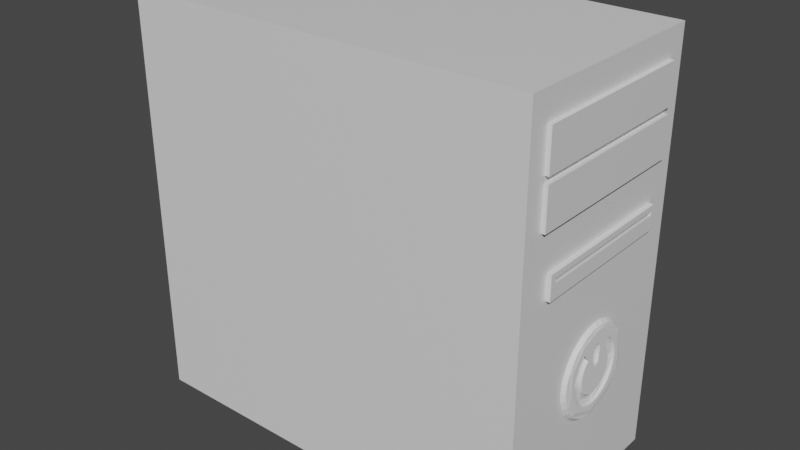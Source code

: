 # Source: desktoppc.blend  (saved by Blender 2.80.75; exported with 4.5.12 LTS)
import bpy
from mathutils import Matrix  # noqa: F401  (used for matrix-valued properties, if any)

bpy.ops.wm.read_factory_settings(use_empty=True)
scene = bpy.context.scene
scene.name = 'Scene'

# ---- collections
col_collection = bpy.data.collections.new('Collection'); scene.collection.children.link(col_collection)

# ---- materials (node trees are filled in below, after node groups)
mat_material = bpy.data.materials.new('Material')
mat_material.alpha_threshold = 0.0
mat_material.use_transparent_shadow = False
mat_material.line_color = (0.0, 0.0, 0.0, 1.0)

# ---- material node trees
mat_material.use_nodes = True; mat_material.node_tree.nodes.clear()
_N = mat_material.node_tree.nodes; _L = mat_material.node_tree.links
n0 = _N.new('ShaderNodeOutputMaterial'); n0.name = 'Material Output'; n0.location = (300, 300)
n1 = _N.new('ShaderNodeBsdfPrincipled'); n1.name = 'Principled BSDF'; n1.location = (10, 300)
n1.distribution = 'GGX'
n1.subsurface_method = 'BURLEY'
n1.inputs[2].default_value = 0.4
n1.inputs[3].default_value = 1.45
n1.inputs[27].default_value = (0.0, 0.0, 0.0, 1.0)
n1.inputs[28].default_value = 1.0
_L.new(n1.outputs[0], n0.inputs[0])
n0.is_active_output = True

# ---- world
world_world = bpy.data.worlds.new('World'); scene.world = world_world
world_world.use_nodes = True; world_world.node_tree.nodes.clear()
_N = world_world.node_tree.nodes; _L = world_world.node_tree.links
n0 = _N.new('ShaderNodeOutputWorld'); n0.name = 'World Output'; n0.location = (300, 300)
n1 = _N.new('ShaderNodeBackground'); n1.name = 'Background'; n1.location = (10, 300)
n1.inputs[0].default_value = (0.05088, 0.05088, 0.05088, 1.0)
_L.new(n1.outputs[0], n0.inputs[0])
n0.is_active_output = True
world_world.color = (0.05088, 0.05088, 0.05088)
world_world.use_sun_shadow = False
world_world.sun_shadow_jitter_overblur = 0.0

# ---- meshes
me_cube = bpy.data.meshes.new('Cube')
me_cube.from_pydata([(1.463, -1.013, 0.3606), (1.463, -1.013, 0.3912), (1.463, 0.1162, 0.3606), (1.463, 0.1162, 0.3912), (1.593, 0.3523, 1.593), (1.593, 0.3523, -1.593), (1.593, -1.309, 1.593), (1.593, -1.309, -1.593), (-1.593, 0.3523, 1.593), (-1.593, 0.3523, -1.593), (-1.593, -1.309, 1.593), (-1.593, -1.309, -1.593), (1.469, -1.059, 0.2507), (1.469, -1.059, 0.4342), (1.469, 0.1382, 0.2507), (1.469, 0.1382, 0.4342), (1.628, -1.059, 0.2507), (1.628, -1.059, 0.4342), (1.628, 0.1382, 0.2507), (1.628, 0.1382, 0.4342), (1.628, 0.1162, 0.3912), (1.593, 0.1162, 0.3912), (1.469, 0.1162, 0.3912), (1.628, -1.013, 0.3606), (1.593, -1.013, 0.3606), (1.469, -1.013, 0.3606), (1.628, 0.1162, 0.3606), (1.593, 0.1162, 0.3606), (1.469, 0.1162, 0.3606), (1.628, -1.013, 0.3912), (1.593, -1.013, 0.3912), (1.469, -1.013, 0.3912), (1.415, -1.152, 0.7285), (1.415, -1.152, 1.031), (1.415, 0.2134, 0.7285), (1.415, 0.2134, 1.031), (1.623, -1.152, 0.7285), (1.623, -1.152, 1.031), (1.623, 0.2134, 0.7285), (1.623, 0.2134, 1.031), (1.415, -1.152, 1.08), (1.415, -1.152, 1.383), (1.415, 0.2134, 1.08), (1.415, 0.2134, 1.383), (1.623, -1.152, 1.08), (1.623, -1.152, 1.383), (1.623, 0.2134, 1.08), (1.623, 0.2134, 1.383)], [], [(0, 2, 3, 1), (2, 28, 22, 3), (2, 0, 25, 28), (4, 8, 10, 6), (7, 6, 10, 11), (11, 10, 8, 9), (9, 5, 7, 11), (5, 21, 27, 24, 7), (9, 8, 4, 5), (12, 13, 31, 25, 28, 15, 14), (14, 15, 19, 18), (18, 19, 20, 26, 23, 17, 16), (16, 17, 13, 12), (14, 18, 16, 12), (19, 15, 13, 17), (27, 26, 20, 21), (15, 28, 22, 31, 13), (24, 23, 26, 27), (17, 23, 29, 20, 19), (23, 24, 30, 29), (25, 0, 1, 31), (7, 24, 30, 21, 5, 4, 6), (29, 30, 21, 20), (31, 1, 3, 22), (32, 33, 35, 34), (34, 35, 39, 38), (38, 39, 37, 36), (36, 37, 33, 32), (34, 38, 36, 32), (39, 35, 33, 37), (40, 41, 43, 42), (42, 43, 47, 46), (46, 47, 45, 44), (44, 45, 41, 40), (42, 46, 44, 40), (47, 43, 41, 45)])
_uv = me_cube.uv_layers.new(name='UVMap')
_uv.uv.foreach_set('vector', [0.375, 0.0, 0.375, 0.25, 0.625, 0.25, 0.625, 0.0, 0.375, 0.25, 0.375, 0.3141, 0.625, 0.3141, 0.625, 0.25, 0.125, 0.5, 0.125, 0.75, 0.1891, 0.75, 0.1891, 0.5, 0.375, 0.0, 0.625, 0.0, 0.625, 0.25, 0.375, 0.25, 0.375, 0.25, 0.625, 0.25, 0.625, 0.5, 0.375, 0.5, 0.375, 0.5, 0.625, 0.5, 0.625, 0.75, 0.375, 0.75, 0.375, 0.75, 0.625, 0.75, 0.625, 1.0, 0.375, 1.0, 0.125, 0.5, 0.2383, 0.5355, 0.2359, 0.5355, 0.2359, 0.7053, 0.125, 0.75, 0.625, 0.5, 0.875, 0.5, 0.875, 0.75, 0.625, 0.75, 0.375, 0.0, 0.625, 0.0, 0.5882, 0.00963, 0.562, 0.00963, 0.562, 0.2454, 0.625, 0.25, 0.375, 0.25, 0.375, 0.25, 0.625, 0.25, 0.625, 0.5, 0.375, 0.5, 0.375, 0.5, 0.625, 0.5, 0.5882, 0.5046, 0.562, 0.5046, 0.562, 0.7404, 0.625, 0.75, 0.375, 0.75, 0.375, 0.75, 0.625, 0.75, 0.625, 1.0, 0.375, 1.0, 0.125, 0.5, 0.375, 0.5, 0.375, 0.75, 0.125, 0.75, 0.625, 0.5, 0.875, 0.5, 0.875, 0.75, 0.625, 0.75, 0.375, 0.4058, 0.375, 0.431, 0.625, 0.431, 0.625, 0.4058, 0.625, 0.25, 0.562, 0.2454, 0.5882, 0.2454, 0.5882, 0.00963, 0.625, 0.0, 0.2808, 0.75, 0.306, 0.75, 0.306, 0.5, 0.2808, 0.5, 0.625, 0.75, 0.562, 0.7404, 0.5882, 0.7404, 0.5882, 0.5046, 0.625, 0.5, 0.375, 0.819, 0.375, 0.8442, 0.625, 0.8442, 0.625, 0.819, 0.375, 0.9359, 0.375, 1.0, 0.625, 1.0, 0.625, 0.9359, 0.125, 0.75, 0.2359, 0.7053, 0.2383, 0.7053, 0.2383, 0.5355, 0.125, 0.5, 0.375, 0.5, 0.375, 0.75, 0.694, 0.75, 0.7192, 0.75, 0.7192, 0.5, 0.694, 0.5, 0.8109, 0.75, 0.875, 0.75, 0.875, 0.5, 0.8109, 0.5, 0.375, 0.0, 0.625, 0.0, 0.625, 0.25, 0.375, 0.25, 0.375, 0.25, 0.625, 0.25, 0.625, 0.5, 0.375, 0.5, 0.375, 0.5, 0.625, 0.5, 0.625, 0.75, 0.375, 0.75, 0.375, 0.75, 0.625, 0.75, 0.625, 1.0, 0.375, 1.0, 0.125, 0.5, 0.375, 0.5, 0.375, 0.75, 0.125, 0.75, 0.625, 0.5, 0.875, 0.5, 0.875, 0.75, 0.625, 0.75, 0.375, 0.0, 0.625, 0.0, 0.625, 0.25, 0.375, 0.25, 0.375, 0.25, 0.625, 0.25, 0.625, 0.5, 0.375, 0.5, 0.375, 0.5, 0.625, 0.5, 0.625, 0.75, 0.375, 0.75, 0.375, 0.75, 0.625, 0.75, 0.625, 1.0, 0.375, 1.0, 0.125, 0.5, 0.375, 0.5, 0.375, 0.75, 0.125, 0.75, 0.625, 0.5, 0.875, 0.5, 0.875, 0.75, 0.625, 0.75])
me_cube.materials.append(mat_material)
me_cube.use_remesh_preserve_volume = False
me_cube.use_remesh_preserve_attributes = False
me_cube.use_mirror_vertex_groups = False
me_cube.update()
me_circle = bpy.data.meshes.new('Circle')
me_circle.from_pydata([(-0.1308, -0.005281, -0.6411), (-0.322, -0.1095, -0.641), (-0.4011, 0.09896, -0.641), (-0.5922, -0.005281, -0.6411), (3.229e-08, 1.0, -0.7388), (-0.1951, 0.9808, -0.7388), (-0.3827, 0.9239, -0.7388), (-0.5556, 0.8315, -0.7388), (-0.7071, 0.7071, -0.7388), (-0.8315, 0.5556, -0.7388), (-0.9239, 0.3827, -0.7388), (-0.9808, 0.1951, -0.7388), (-1.0, 7.55e-08, -0.7388), (-0.9808, -0.1951, -0.7388), (-0.9239, -0.3827, -0.7388), (-0.8315, -0.5556, -0.7388), (-0.7071, -0.7071, -0.7388), (-0.5556, -0.8315, -0.7388), (-0.3827, -0.9239, -0.7388), (-0.1951, -0.9808, -0.7388), (3.581e-07, -1.0, -0.7388), (0.1951, -0.9808, -0.7388), (0.3827, -0.9239, -0.7388), (0.5556, -0.8315, -0.7388), (0.7071, -0.7071, -0.7388), (0.8315, -0.5556, -0.7388), (0.9239, -0.3827, -0.7388), (0.9808, -0.1951, -0.7388), (1.0, 9.656e-07, -0.7388), (0.9808, 0.1951, -0.7388), (0.9239, 0.3827, -0.7388), (0.8315, 0.5556, -0.7388), (0.7071, 0.7071, -0.7388), (0.5556, 0.8315, -0.7388), (0.3827, 0.9239, -0.7388), (0.1951, 0.9808, -0.7388), (2.905e-08, 0.9337, -0.6594), (-0.1822, 0.9158, -0.6594), (-0.3573, 0.8626, -0.6594), (-0.5187, 0.7764, -0.6594), (-0.6602, 0.6602, -0.6594), (-0.7764, 0.5187, -0.6594), (-0.8626, 0.3573, -0.6594), (-0.9158, 0.1822, -0.6594), (-0.9337, 8.63e-08, -0.6594), (-0.9158, -0.1822, -0.6594), (-0.8626, -0.3573, -0.6594), (-0.7764, -0.5187, -0.6594), (-0.6602, -0.6602, -0.6594), (-0.5187, -0.7764, -0.6594), (-0.3573, -0.8626, -0.6594), (-0.1822, -0.9158, -0.6594), (3.333e-07, -0.9337, -0.6594), (0.1822, -0.9158, -0.6594), (0.3573, -0.8626, -0.6594), (0.5187, -0.7764, -0.6594), (0.6602, -0.6602, -0.6594), (0.7764, -0.5187, -0.6594), (0.8626, -0.3573, -0.6594), (0.9158, -0.1822, -0.6594), (0.9337, 9.174e-07, -0.6594), (0.9158, 0.1822, -0.6594), (0.8626, 0.3573, -0.6594), (0.7764, 0.5187, -0.6594), (0.6602, 0.6602, -0.6594), (0.5187, 0.7764, -0.6594), (0.3573, 0.8626, -0.6594), (0.1822, 0.9158, -0.6594), (-0.4755, 0.7116, -0.6389), (-0.8394, 0.167, -0.6389), (-0.8558, 8.439e-08, -0.6389), (-0.7116, -0.4755, -0.6389), (-0.3275, -0.7907, -0.6389), (0.3275, -0.7907, -0.6389), (0.6052, -0.6052, -0.6389), (0.8558, 8.462e-07, -0.6389), (0.6052, 0.6052, -0.6389), (0.3275, 0.7907, -0.6389), (0.167, 0.8394, -0.6389), (0.6917, -0.005734, -0.6389), (0.6858, -0.09556, -0.6389), (0.6683, -0.1838, -0.6389), (0.6393, -0.2691, -0.6389), (0.5995, -0.3498, -0.6389), (0.5495, -0.4247, -0.6389), (0.4902, -0.4923, -0.6389), (0.4508, -0.005734, -0.6389), (0.447, 0.05265, -0.6389), (0.447, -0.06412, -0.6389), (0.4356, -0.1215, -0.6389), (0.4168, -0.1769, -0.6389), (0.3584, -0.278, -0.6389), (0.3909, -0.2294, -0.6389), (0.4225, -0.5517, -0.6389), (0.3198, -0.322, -0.6389), (0.2758, -0.3606, -0.6389), (0.2272, -0.3931, -0.6389), (0.3476, -0.6017, -0.6389), (0.2669, -0.6415, -0.6389), (0.1747, -0.419, -0.6389), (0.1193, -0.4378, -0.6389), (0.06194, -0.4492, -0.6389), (0.1817, -0.6705, -0.6389), (0.09338, -0.688, -0.6389), (-0.1122, -0.4378, -0.6389), (-0.05483, -0.4492, -0.6389), (0.003555, -0.453, -0.6389), (-0.08627, -0.688, -0.6389), (0.003555, -0.6939, -0.6389), (-0.2687, -0.3606, -0.6389), (-0.2201, -0.3931, -0.6389), (-0.1676, -0.419, -0.6389), (-0.2598, -0.6415, -0.6389), (-0.1746, -0.6705, -0.6389), (-0.3513, -0.278, -0.6389), (-0.3127, -0.322, -0.6389), (-0.4831, -0.4923, -0.6389), (-0.5424, -0.4247, -0.6389), (-0.4154, -0.5517, -0.6389), (-0.3405, -0.6017, -0.6389), (0.6683, 0.1724, -0.6389), (0.6858, 0.08409, -0.6389), (0.4356, 0.11, -0.6389), (0.4168, 0.1654, -0.6389), (0.3909, 0.2179, -0.6389), (0.6393, 0.2576, -0.6389), (0.5995, 0.3384, -0.6389), (0.3584, 0.2666, -0.6389), (0.3198, 0.3105, -0.6389), (-0.3127, 0.3105, -0.6389), (-0.3513, 0.2666, -0.6389), (0.5495, 0.4132, -0.6389), (0.2758, 0.3491, -0.6389), (0.2272, 0.3816, -0.6389), (-0.2201, 0.3816, -0.6389), (-0.2687, 0.3491, -0.6389), (0.4902, 0.4809, -0.6389), (0.1193, 0.4263, -0.6389), (0.1747, 0.4075, -0.6389), (-0.1676, 0.4075, -0.6389), (-0.1122, 0.4263, -0.6389), (-0.5424, 0.4132, -0.6389), (-0.4831, 0.4809, -0.6389), (0.4225, 0.5402, -0.6389), (-0.05483, 0.4377, -0.6389), (0.003555, 0.4416, -0.6389), (0.06194, 0.4377, -0.6389), (-0.4154, 0.5402, -0.6389), (0.3476, 0.5902, -0.6389), (-0.2598, 0.6301, -0.6389), (-0.3405, 0.5902, -0.6389), (0.2669, 0.6301, -0.6389), (0.1817, 0.659, -0.6389), (0.09338, 0.6766, -0.6389), (0.003555, 0.6824, -0.6389), (-0.08627, 0.6766, -0.6389), (-0.1746, 0.659, -0.6389), (-0.4129, 0.09896, -0.6389), (-0.4129, -0.1095, -0.6389), (-0.5263, 0.08499, -0.6389), (-0.5263, -0.09556, -0.6389), (-0.5337, -0.091, -0.6389), (-0.5337, 0.08044, -0.6389), (-0.5776, 0.04684, -0.6389), (-0.5904, 0.01033, -0.6389), (-0.5904, -0.0209, -0.6389), (-0.5776, -0.0574, -0.6389), (-0.595, -0.005281, -0.6389), (-0.3102, 0.09896, -0.6389), (-0.3102, -0.1095, -0.6389), (-0.1968, 0.08499, -0.6389), (-0.1968, -0.09556, -0.6389), (-0.1893, 0.08044, -0.6389), (-0.1893, -0.091, -0.6389), (-0.1455, 0.04684, -0.6389), (-0.1327, 0.01033, -0.6389), (-0.1455, -0.0574, -0.6389), (-0.1327, -0.02089, -0.6389), (-0.1281, -0.005281, -0.6389), (-0.09755, 0.9904, -0.7388), (-0.2889, 0.9523, -0.7388), (-0.4691, 0.8777, -0.7388), (-0.6313, 0.7693, -0.7388), (-0.7693, 0.6313, -0.7388), (-0.8777, 0.4691, -0.7388), (-0.9523, 0.2889, -0.7388), (-0.9904, 0.09755, -0.7388), (-0.9904, -0.09755, -0.7388), (-0.9523, -0.2889, -0.7388), (-0.8777, -0.4691, -0.7388), (-0.7693, -0.6313, -0.7388), (-0.6313, -0.7693, -0.7388), (-0.4691, -0.8777, -0.7388), (-0.2889, -0.9523, -0.7388), (-0.09754, -0.9904, -0.7388), (0.09755, -0.9904, -0.7388), (0.2889, -0.9523, -0.7388), (0.4691, -0.8777, -0.7388), (0.6313, -0.7693, -0.7388), (0.7693, -0.6313, -0.7388), (0.8777, -0.4691, -0.7388), (0.9523, -0.2889, -0.7388), (0.9904, -0.09754, -0.7388), (0.9904, 0.09755, -0.7388), (0.9523, 0.2889, -0.7388), (0.8777, 0.4691, -0.7388), (0.7693, 0.6313, -0.7388), (0.6313, 0.7693, -0.7388), (0.4691, 0.8777, -0.7388), (0.2889, 0.9523, -0.7388), (0.09754, 0.9904, -0.7388), (-0.09108, 0.9247, -0.6594), (-0.2697, 0.8892, -0.6594), (-0.438, 0.8195, -0.6594), (-0.5895, 0.7183, -0.6594), (-0.7183, 0.5895, -0.6594), (-0.8195, 0.438, -0.6594), (-0.8892, 0.2697, -0.6594), (-0.9247, 0.09108, -0.6594), (-0.9247, -0.09108, -0.6594), (-0.8892, -0.2697, -0.6594), (-0.8195, -0.438, -0.6594), (-0.7183, -0.5895, -0.6594), (-0.5895, -0.7183, -0.6594), (-0.438, -0.8195, -0.6594), (-0.2697, -0.8892, -0.6594), (-0.09108, -0.9247, -0.6594), (0.09108, -0.9247, -0.6594), (0.2697, -0.8892, -0.6594), (0.438, -0.8195, -0.6594), (0.5895, -0.7183, -0.6594), (0.7183, -0.5895, -0.6594), (0.8195, -0.438, -0.6594), (0.8892, -0.2697, -0.6594), (0.9247, -0.09108, -0.6594), (0.9247, 0.09108, -0.6594), (0.8892, 0.2697, -0.6594), (0.8195, 0.438, -0.6594), (0.7183, 0.5895, -0.6594), (0.5895, 0.7183, -0.6594), (0.438, 0.8195, -0.6594), (0.2697, 0.8892, -0.6594), (0.09108, 0.9247, -0.6594), (0.9144, 0.3787, -0.7265), (0.8229, 0.5499, -0.7265), (-0.5499, -0.8229, -0.7265), (-0.3787, -0.9144, -0.7265), (3.179e-08, 0.9897, -0.7265), (-0.1931, 0.9707, -0.7265), (0.6998, 0.6998, -0.7265), (-0.1931, -0.9707, -0.7265), (-0.3787, 0.9144, -0.7265), (0.5499, 0.8229, -0.7265), (3.543e-07, -0.9897, -0.7265), (-0.5499, 0.8229, -0.7265), (0.3787, 0.9144, -0.7265), (0.1931, -0.9707, -0.7265), (-0.6998, 0.6998, -0.7265), (0.1931, 0.9707, -0.7265), (0.3787, -0.9144, -0.7265), (-0.8229, 0.5499, -0.7265), (0.5499, -0.8229, -0.7265), (-0.9144, 0.3787, -0.7265), (0.6998, -0.6998, -0.7265), (-0.9707, 0.1931, -0.7265), (0.8229, -0.5499, -0.7265), (-0.9897, 7.717e-08, -0.7265), (0.9144, -0.3787, -0.7265), (-0.9707, -0.1931, -0.7265), (0.9707, -0.1931, -0.7265), (-0.9144, -0.3787, -0.7265), (0.9897, 9.581e-07, -0.7265), (-0.8229, -0.5499, -0.7265), (0.9707, 0.1931, -0.7265), (-0.6998, -0.6998, -0.7265), (-0.6248, -0.7614, -0.7265), (0.9425, 0.2859, -0.7265), (-0.7614, -0.6248, -0.7265), (0.9802, 0.09654, -0.7265), (-0.8686, -0.4643, -0.7265), (0.9802, -0.09654, -0.7265), (-0.9425, -0.2859, -0.7265), (0.9425, -0.2859, -0.7265), (-0.9802, -0.09654, -0.7265), (0.8686, -0.4643, -0.7265), (-0.9802, 0.09654, -0.7265), (0.7614, -0.6248, -0.7265), (-0.9425, 0.2859, -0.7265), (0.6248, -0.7614, -0.7265), (-0.8686, 0.4643, -0.7265), (0.4643, -0.8686, -0.7265), (0.09654, 0.9802, -0.7265), (-0.7614, 0.6248, -0.7265), (0.2859, -0.9425, -0.7265), (0.2859, 0.9425, -0.7265), (-0.6248, 0.7614, -0.7265), (0.09654, -0.9802, -0.7265), (0.4643, 0.8686, -0.7265), (-0.4643, 0.8686, -0.7265), (-0.09654, -0.9802, -0.7265), (0.6248, 0.7614, -0.7265), (-0.2859, 0.9425, -0.7265), (-0.2859, -0.9425, -0.7265), (0.7614, 0.6248, -0.7265), (-0.09654, 0.9802, -0.7265), (-0.4643, -0.8686, -0.7265), (0.8686, 0.4643, -0.7265)], [(179, 4), (180, 5), (181, 6), (182, 7), (183, 8), (184, 9), (185, 10), (186, 11), (187, 12), (188, 13), (189, 14), (190, 15), (191, 16), (192, 17), (193, 18), (194, 19), (195, 20), (196, 21), (197, 22), (198, 23), (199, 24), (200, 25), (201, 26), (202, 27), (203, 28), (204, 29), (205, 30), (206, 31), (207, 32), (208, 33), (209, 34), (210, 35), (79, 75), (5, 179), (6, 180), (7, 181), (8, 182), (9, 183), (10, 184), (11, 185), (12, 186), (13, 187), (14, 188), (15, 189), (16, 190), (17, 191), (18, 192), (19, 193), (20, 194), (21, 195), (22, 196), (23, 197), (24, 198), (25, 199), (26, 200), (27, 201), (28, 202), (29, 203), (30, 204), (31, 205), (32, 206), (33, 207), (34, 208), (35, 209), (4, 210)], [(39, 68, 78, 67, 242, 36, 211, 37, 212, 38, 213), (3, 164, 167), (1, 158, 169), (306, 237, 62, 243), (305, 224, 49, 245), (304, 211, 36, 247), (303, 238, 63, 244), (302, 225, 50, 246), (301, 212, 37, 248), (300, 239, 64, 249), (299, 226, 51, 250), (298, 213, 38, 251), (297, 240, 65, 252), (296, 227, 52, 253), (295, 214, 39, 254), (294, 241, 66, 255), (293, 228, 53, 256), (292, 215, 40, 257), (291, 242, 67, 258), (290, 229, 54, 259), (289, 216, 41, 260), (288, 230, 55, 261), (287, 217, 42, 262), (286, 231, 56, 263), (285, 218, 43, 264), (284, 232, 57, 265), (283, 219, 44, 266), (282, 233, 58, 267), (281, 220, 45, 268), (280, 234, 59, 269), (279, 221, 46, 270), (278, 235, 60, 271), (277, 222, 47, 272), (276, 236, 61, 273), (275, 223, 48, 274), (64, 76, 75, 60, 235, 61, 236, 62, 237, 63, 238), (47, 71, 70, 69, 43, 218, 44, 219, 45, 220, 46, 221), (54, 73, 72, 50, 225, 51, 226, 52, 227, 53, 228), (66, 241, 67, 78, 77, 76, 64, 239, 65, 240), (43, 69, 68, 39, 214, 40, 215, 41, 216, 42, 217), (230, 229, 55), (60, 75, 74, 56, 231, 57, 232, 58, 233, 59, 234), (178, 0, 177), (50, 72, 71, 47, 222, 48, 223, 49, 224), (175, 0, 178), (157, 2, 168), (165, 3, 167), (84, 85, 93, 97, 98, 102, 103, 108, 107, 113, 112, 119, 118, 116, 117, 114, 115, 109, 110, 111, 104, 105, 106, 101, 100, 99, 96, 95, 94, 91, 176, 173, 171, 169, 158, 160, 161, 166, 165, 167, 70, 71, 72, 73, 74, 75, 76, 77, 148, 143, 136, 131, 126, 125, 120, 121, 79, 80, 81, 82, 83), (130, 141, 142, 147, 150, 149, 156, 155, 154, 153, 152, 151, 148, 77, 78, 68, 69, 70, 167, 164, 163, 162, 159, 157, 168, 170, 172, 174, 175, 178, 177, 176, 91, 92, 90, 89, 88, 86, 87, 122, 123, 124, 127, 128, 132, 133, 138, 137, 146, 145, 144, 140, 139, 134, 135, 129), (56, 74, 73, 54, 229, 230), (245, 49, 223, 275), (243, 62, 236, 276), (274, 48, 222, 277), (273, 61, 235, 278), (272, 47, 221, 279), (271, 60, 234, 280), (270, 46, 220, 281), (269, 59, 233, 282), (268, 45, 219, 283), (267, 58, 232, 284), (266, 44, 218, 285), (265, 57, 231, 286), (264, 43, 217, 287), (263, 56, 230, 288), (262, 42, 216, 289), (261, 55, 229, 290), (247, 36, 242, 291), (260, 41, 215, 292), (259, 54, 228, 293), (258, 67, 241, 294), (257, 40, 214, 295), (256, 53, 227, 296), (255, 66, 240, 297), (254, 39, 213, 298), (253, 52, 226, 299), (252, 65, 239, 300), (251, 38, 212, 301), (250, 51, 225, 302), (249, 64, 238, 303), (248, 37, 211, 304), (246, 50, 224, 305), (244, 63, 237, 306)])
_uv = me_circle.uv_layers.new(name='UVMap')
_uv.uv.foreach_set('vector', [0.0, 0.0, 0.0, 0.0, 0.0, 0.0, 0.0, 0.0, 0.0, 0.0, 0.0, 0.0, 0.0, 0.0, 0.0, 0.0, 0.0, 0.0, 0.0, 0.0, 0.0, 0.0, 0.8542, 0.5, 0.8542, 0.525, 0.8557, 0.5, 0.7292, 0.25, 0.7771, 0.25, 0.7229, 0.25, 0.0, 0.0, 0.0, 0.0, 0.0, 0.0, 0.0, 0.0, 0.0, 0.0, 0.0, 0.0, 0.0, 0.0, 0.0, 0.0, 0.0, 0.0, 0.0, 0.0, 0.0, 0.0, 0.0, 0.0, 0.0, 0.0, 0.0, 0.0, 0.0, 0.0, 0.0, 0.0, 0.0, 0.0, 0.0, 0.0, 0.0, 0.0, 0.0, 0.0, 0.0, 0.0, 0.0, 0.0, 0.0, 0.0, 0.0, 0.0, 0.0, 0.0, 0.0, 0.0, 0.0, 0.0, 0.0, 0.0, 0.0, 0.0, 0.0, 0.0, 0.0, 0.0, 0.0, 0.0, 0.0, 0.0, 0.0, 0.0, 0.0, 0.0, 0.0, 0.0, 0.0, 0.0, 0.0, 0.0, 0.0, 0.0, 0.0, 0.0, 0.0, 0.0, 0.0, 0.0, 0.0, 0.0, 0.0, 0.0, 0.0, 0.0, 0.0, 0.0, 0.0, 0.0, 0.0, 0.0, 0.0, 0.0, 0.0, 0.0, 0.0, 0.0, 0.0, 0.0, 0.0, 0.0, 0.0, 0.0, 0.0, 0.0, 0.0, 0.0, 0.0, 0.0, 0.0, 0.0, 0.0, 0.0, 0.0, 0.0, 0.0, 0.0, 0.0, 0.0, 0.0, 0.0, 0.0, 0.0, 0.0, 0.0, 0.0, 0.0, 0.0, 0.0, 0.0, 0.0, 0.0, 0.0, 0.0, 0.0, 0.0, 0.0, 0.0, 0.0, 0.0, 0.0, 0.0, 0.0, 0.0, 0.0, 0.0, 0.0, 0.0, 0.0, 0.0, 0.0, 0.0, 0.0, 0.0, 0.0, 0.0, 0.0, 0.0, 0.0, 0.0, 0.0, 0.0, 0.0, 0.0, 0.0, 0.0, 0.0, 0.0, 0.0, 0.0, 0.0, 0.0, 0.0, 0.0, 0.0, 0.0, 0.0, 0.0, 0.0, 0.0, 0.0, 0.0, 0.0, 0.0, 0.0, 0.0, 0.0, 0.0, 0.0, 0.0, 0.0, 0.0, 0.0, 0.0, 0.0, 0.0, 0.0, 0.0, 0.0, 0.0, 0.0, 0.0, 0.0, 0.0, 0.0, 0.0, 0.0, 0.0, 0.0, 0.0, 0.0, 0.0, 0.0, 0.0, 0.0, 0.0, 0.0, 0.0, 0.0, 0.0, 0.0, 0.0, 0.0, 0.0, 0.0, 0.0, 0.0, 0.0, 0.0, 0.0, 0.0, 0.0, 0.0, 0.0, 0.0, 0.0, 0.0, 0.0, 0.0, 0.0, 0.0, 0.0, 0.0, 0.0, 0.0, 0.0, 0.0, 0.0, 0.0, 0.0, 0.0, 0.0, 0.0, 0.0, 0.0, 0.0, 0.0, 0.0, 0.0, 0.0, 0.0, 0.0, 0.0, 0.0, 0.0, 0.0, 0.0, 0.0, 0.0, 0.0, 0.0, 0.0, 0.0, 0.0, 0.0, 0.0, 0.0, 0.0, 0.0, 0.0, 0.0, 0.0, 0.0, 0.0, 0.0, 0.0, 0.0, 0.0, 0.0, 0.0, 0.0, 0.0, 0.0, 0.0, 0.0, 0.0, 0.0, 0.0, 0.0, 0.0, 0.0, 0.0, 0.0, 0.0, 0.0, 0.0, 0.0, 0.0, 0.0, 0.0, 0.0, 0.0, 0.0, 0.0, 0.0, 0.0, 0.0, 0.0, 0.0, 0.0, 0.0, 0.0, 0.0, 0.0, 0.0, 0.0, 0.0, 0.0, 0.0, 0.0, 0.0, 0.0, 0.0, 0.0, 0.0, 0.0, 0.0, 0.0, 0.0, 0.0, 0.0, 0.0, 0.0, 0.0, 0.0, 0.0, 0.0, 0.0, 0.0, 0.0, 0.0, 0.0, 0.0, 0.0, 0.0, 0.0, 0.0, 0.0, 0.0, 0.0, 0.0, 0.0, 0.0, 0.0, 0.0, 0.0, 0.0, 0.0, 0.0, 0.0, 0.0, 0.0, 0.0, 0.0, 0.0, 0.0, 0.0, 0.0, 0.0, 0.0, 0.0, 0.0, 0.0, 0.0, 0.0, 0.0, 0.0, 0.0, 0.0, 0.6443, 0.5, 0.6458, 0.5, 0.6458, 0.475, 0.0, 0.0, 0.0, 0.0, 0.0, 0.0, 0.0, 0.0, 0.0, 0.0, 0.0, 0.0, 0.0, 0.0, 0.0, 0.0, 0.0, 0.0, 0.6458, 0.525, 0.6458, 0.5, 0.6443, 0.5, 0.7771, 0.75, 0.7708, 0.75, 0.7229, 0.75, 0.8542, 0.475, 0.8542, 0.5, 0.8557, 0.5, 0.8958, 0.5873, 0.875, 0.5873, 0.8542, 0.5873, 0.8333, 0.5873, 0.8125, 0.5873, 0.7917, 0.5873, 0.7708, 0.5873, 0.75, 0.5873, 0.7292, 0.5873, 0.7083, 0.5873, 0.6875, 0.5873, 0.6667, 0.5873, 0.6458, 0.5873, 0.625, 0.5873, 0.6042, 0.5873, 0.6042, 0.9127, 0.625, 0.9127, 0.6458, 0.9127, 0.6667, 0.9127, 0.6875, 0.9127, 0.7083, 0.9127, 0.7292, 0.9127, 0.75, 0.9127, 0.7708, 0.9127, 0.7917, 0.9127, 0.8125, 0.9127, 0.8333, 0.9127, 0.8542, 0.9127, 0.875, 0.9127, 0.8958, 0.9127, 0.6502, 0.4167, 0.6667, 0.3433, 0.6697, 0.3333, 0.7229, 0.25, 0.7771, 0.25, 0.8303, 0.3333, 0.8333, 0.3433, 0.8498, 0.4167, 0.8542, 0.475, 0.8557, 0.5, 0.0, 0.0, 0.0, 0.0, 0.0, 0.0, 0.0, 0.0, 0.0, 0.0, 0.0, 0.0, 0.0, 0.0, 0.0, 0.0, 0.1667, 0.5873, 0.1458, 0.5873, 0.125, 0.5873, 0.1042, 0.5873, 0.08333, 0.5873, 0.0625, 0.5873, 0.04167, 0.5873, 0.02083, 0.5873, 1.0, 0.5873, 0.9792, 0.5873, 0.9583, 0.5873, 0.9375, 0.5873, 0.9167, 0.5873, 0.3958, 0.9127, 0.3958, 0.5873, 0.375, 0.5873, 0.3542, 0.5873, 0.3333, 0.5873, 0.3125, 0.5873, 0.2917, 0.5873, 0.2708, 0.5873, 0.25, 0.5873, 0.2292, 0.5873, 0.2083, 0.5873, 0.1875, 0.5873, 0.1667, 0.5873, 0.0, 0.0, 0.0, 0.0, 0.0, 0.0, 0.0, 0.0, 0.0, 0.0, 0.8557, 0.5, 0.8542, 0.525, 0.8498, 0.5833, 0.8333, 0.6567, 0.8303, 0.6667, 0.7771, 0.75, 0.7229, 0.75, 0.6697, 0.6667, 0.6667, 0.6567, 0.6502, 0.5833, 0.6458, 0.525, 0.6443, 0.5, 0.6458, 0.475, 0.6502, 0.4167, 0.8958, 0.9127, 0.9167, 0.9127, 0.9375, 0.9127, 0.9583, 0.9127, 0.9792, 0.9127, 1.0, 0.9127, 0.02083, 0.9127, 0.04167, 0.9127, 0.0625, 0.9127, 0.08333, 0.9127, 0.1042, 0.9127, 0.125, 0.9127, 0.1458, 0.9127, 0.1667, 0.9127, 0.1875, 0.9127, 0.2083, 0.9127, 0.2292, 0.9127, 0.25, 0.9127, 0.2708, 0.9127, 0.2917, 0.9127, 0.3125, 0.9127, 0.3333, 0.9127, 0.3542, 0.9127, 0.375, 0.9127, 0.0, 0.0, 0.0, 0.0, 0.0, 0.0, 0.0, 0.0, 0.0, 0.0, 0.0, 0.0, 0.0, 0.0, 0.0, 0.0, 0.0, 0.0, 0.0, 0.0, 0.0, 0.0, 0.0, 0.0, 0.0, 0.0, 0.0, 0.0, 0.0, 0.0, 0.0, 0.0, 0.0, 0.0, 0.0, 0.0, 0.0, 0.0, 0.0, 0.0, 0.0, 0.0, 0.0, 0.0, 0.0, 0.0, 0.0, 0.0, 0.0, 0.0, 0.0, 0.0, 0.0, 0.0, 0.0, 0.0, 0.0, 0.0, 0.0, 0.0, 0.0, 0.0, 0.0, 0.0, 0.0, 0.0, 0.0, 0.0, 0.0, 0.0, 0.0, 0.0, 0.0, 0.0, 0.0, 0.0, 0.0, 0.0, 0.0, 0.0, 0.0, 0.0, 0.0, 0.0, 0.0, 0.0, 0.0, 0.0, 0.0, 0.0, 0.0, 0.0, 0.0, 0.0, 0.0, 0.0, 0.0, 0.0, 0.0, 0.0, 0.0, 0.0, 0.0, 0.0, 0.0, 0.0, 0.0, 0.0, 0.0, 0.0, 0.0, 0.0, 0.0, 0.0, 0.0, 0.0, 0.0, 0.0, 0.0, 0.0, 0.0, 0.0, 0.0, 0.0, 0.0, 0.0, 0.0, 0.0, 0.0, 0.0, 0.0, 0.0, 0.0, 0.0, 0.0, 0.0, 0.0, 0.0, 0.0, 0.0, 0.0, 0.0, 0.0, 0.0, 0.0, 0.0, 0.0, 0.0, 0.0, 0.0, 0.0, 0.0, 0.0, 0.0, 0.0, 0.0, 0.0, 0.0, 0.0, 0.0, 0.0, 0.0, 0.0, 0.0, 0.0, 0.0, 0.0, 0.0, 0.0, 0.0, 0.0, 0.0, 0.0, 0.0, 0.0, 0.0, 0.0, 0.0, 0.0, 0.0, 0.0, 0.0, 0.0, 0.0, 0.0, 0.0, 0.0, 0.0, 0.0, 0.0, 0.0, 0.0, 0.0, 0.0, 0.0, 0.0, 0.0, 0.0, 0.0, 0.0, 0.0, 0.0, 0.0, 0.0, 0.0, 0.0, 0.0, 0.0, 0.0, 0.0, 0.0, 0.0, 0.0, 0.0, 0.0, 0.0, 0.0, 0.0, 0.0, 0.0, 0.0, 0.0, 0.0, 0.0, 0.0, 0.0, 0.0, 0.0, 0.0, 0.0, 0.0, 0.0, 0.0, 0.0, 0.0, 0.0, 0.0, 0.0, 0.0, 0.0, 0.0, 0.0, 0.0, 0.0, 0.0, 0.0, 0.0, 0.0, 0.0, 0.0, 0.0, 0.0, 0.0, 0.0, 0.0, 0.0, 0.0, 0.0, 0.0, 0.0, 0.0, 0.0, 0.0, 0.0, 0.0, 0.0, 0.0, 0.0])
me_circle.use_remesh_preserve_volume = False
me_circle.use_remesh_preserve_attributes = False
me_circle.use_mirror_vertex_groups = False
me_circle.update()
me_circle_001 = bpy.data.meshes.new('Circle.001')
me_circle_001.from_pydata([(-0.1308, -0.005281, -0.6411), (-0.2165, -0.005281, -0.6861), (-0.2204, 0.04684, -0.6775), (-0.231, 0.08499, -0.6542), (-0.231, -0.09556, -0.6542), (-0.2204, -0.0574, -0.6775), (-0.3121, -0.005281, -0.7093), (-0.3134, 0.04684, -0.7002), (-0.317, 0.08499, -0.6752), (-0.322, -0.1095, -0.641), (-0.317, -0.09556, -0.6752), (-0.3134, -0.0574, -0.7002), (-0.411, -0.005281, -0.7093), (-0.4097, 0.04684, -0.7002), (-0.4061, 0.08499, -0.6752), (-0.4011, 0.09896, -0.641), (-0.4061, -0.09556, -0.6752), (-0.4097, -0.0574, -0.7002), (-0.5066, -0.005281, -0.6861), (-0.5027, 0.04684, -0.6775), (-0.4921, 0.08499, -0.6542), (-0.4921, -0.09556, -0.6542), (-0.5027, -0.0574, -0.6775), (-0.5922, -0.005281, -0.6411), (-0.5032, -0.3945, -0.6884), (-0.4469, -0.3513, -0.7074), (-0.3906, -0.3081, -0.6884), (-0.3477, -0.357, -0.6884), (-0.3853, -0.5124, -0.6884), (-0.3158, -0.5589, -0.6884), (-0.2448, -0.4359, -0.6884), (-0.2409, -0.5958, -0.6884), (-0.2137, -0.5302, -0.7074), (-0.1865, -0.4647, -0.6884), (-0.1618, -0.6227, -0.6884), (-0.125, -0.4856, -0.6884), (0.003555, -0.6444, -0.6884), (0.003555, -0.5025, -0.6884), (0.08692, -0.639, -0.6884), (0.07766, -0.5686, -0.7074), (0.0684, -0.4982, -0.6884), (0.1689, -0.6227, -0.6884), (0.1321, -0.4856, -0.6884), (0.3229, -0.5589, -0.6884), (0.2874, -0.4974, -0.7074), (0.2519, -0.4359, -0.6884), (0.306, -0.3998, -0.6884), (0.4552, -0.4574, -0.6884), (0.5103, -0.3945, -0.6884), (0.454, -0.3513, -0.7074), (0.3977, -0.3081, -0.6884), (0.5567, -0.3251, -0.6884), (0.4338, -0.2541, -0.6884), (0.6205, -0.171, -0.6884), (0.5519, -0.1527, -0.7074), (0.4834, -0.1343, -0.6884), (0.6423, -0.005734, -0.6884), (0.5713, -0.005734, -0.7074), (0.5003, -0.005734, -0.6884), (0.6205, 0.1596, -0.6884), (0.4834, 0.1228, -0.6884), (0.5567, 0.3136, -0.6884), (0.4952, 0.2781, -0.7074), (0.4338, 0.2426, -0.6884), (0.3977, 0.2967, -0.6884), (0.4552, 0.4459, -0.6884), (0.3924, 0.501, -0.6884), (0.3492, 0.4447, -0.7074), (0.306, 0.3884, -0.6884), (0.2874, 0.4859, -0.7074), (0.2519, 0.4245, -0.6884), (0.248, 0.5843, -0.6884), (0.1321, 0.4741, -0.6884), (0.08692, 0.6275, -0.6884), (0.003555, 0.562, -0.7074), (0.003555, 0.491, -0.6884), (-0.07981, 0.6275, -0.6884), (-0.07055, 0.5571, -0.7074), (-0.1618, 0.6112, -0.6884), (-0.125, 0.4741, -0.6884), (-0.3158, 0.5474, -0.6884), (-0.2448, 0.4245, -0.6884), (-0.4481, 0.4459, -0.6884), (-0.3477, 0.3455, -0.6884), (-0.5032, 0.3831, -0.6884), (-0.4469, 0.3399, -0.7074), (-0.3906, 0.2967, -0.6884), (0.6917, -0.005734, -0.6389), (0.6858, -0.09556, -0.6389), (0.6683, -0.1838, -0.6389), (0.6393, -0.2691, -0.6389), (0.5995, -0.3498, -0.6389), (0.5495, -0.4247, -0.6389), (0.4902, -0.4923, -0.6389), (0.4508, -0.005734, -0.6389), (0.447, 0.05265, -0.6389), (0.447, -0.06412, -0.6389), (0.4356, -0.1215, -0.6389), (0.4168, -0.1769, -0.6389), (0.3584, -0.278, -0.6389), (0.3909, -0.2294, -0.6389), (0.4225, -0.5517, -0.6389), (0.3198, -0.322, -0.6389), (0.2758, -0.3606, -0.6389), (0.2272, -0.3931, -0.6389), (0.3476, -0.6017, -0.6389), (0.2669, -0.6415, -0.6389), (0.1747, -0.419, -0.6389), (0.1193, -0.4378, -0.6389), (0.06194, -0.4492, -0.6389), (0.1817, -0.6705, -0.6389), (0.09338, -0.688, -0.6389), (-0.1122, -0.4378, -0.6389), (-0.05483, -0.4492, -0.6389), (0.003555, -0.453, -0.6389), (-0.08627, -0.688, -0.6389), (0.003555, -0.6939, -0.6389), (-0.2687, -0.3606, -0.6389), (-0.2201, -0.3931, -0.6389), (-0.1676, -0.419, -0.6389), (-0.2598, -0.6415, -0.6389), (-0.1746, -0.6705, -0.6389), (-0.3513, -0.278, -0.6389), (-0.3127, -0.322, -0.6389), (-0.4831, -0.4923, -0.6389), (-0.5424, -0.4247, -0.6389), (-0.4154, -0.5517, -0.6389), (-0.3405, -0.6017, -0.6389), (0.6683, 0.1724, -0.6389), (0.6858, 0.08409, -0.6389), (0.4356, 0.11, -0.6389), (0.4168, 0.1654, -0.6389), (0.3909, 0.2179, -0.6389), (0.6393, 0.2576, -0.6389), (0.5995, 0.3384, -0.6389), (0.3584, 0.2666, -0.6389), (0.3198, 0.3105, -0.6389), (-0.3127, 0.3105, -0.6389), (-0.3513, 0.2666, -0.6389), (0.5495, 0.4132, -0.6389), (0.2758, 0.3491, -0.6389), (0.2272, 0.3816, -0.6389), (-0.2201, 0.3816, -0.6389), (-0.2687, 0.3491, -0.6389), (0.4902, 0.4809, -0.6389), (0.1193, 0.4263, -0.6389), (0.1747, 0.4075, -0.6389), (-0.1676, 0.4075, -0.6389), (-0.1122, 0.4263, -0.6389), (-0.5424, 0.4132, -0.6389), (-0.4831, 0.4809, -0.6389), (0.4225, 0.5402, -0.6389), (-0.05483, 0.4377, -0.6389), (0.003555, 0.4416, -0.6389), (0.06194, 0.4377, -0.6389), (-0.4154, 0.5402, -0.6389), (0.3476, 0.5902, -0.6389), (-0.2598, 0.6301, -0.6389), (-0.3405, 0.5902, -0.6389), (0.2669, 0.6301, -0.6389), (0.1817, 0.659, -0.6389), (0.09338, 0.6766, -0.6389), (0.003555, 0.6824, -0.6389), (-0.08627, 0.6766, -0.6389), (-0.1746, 0.659, -0.6389), (-0.4129, 0.09896, -0.6389), (-0.4129, -0.1095, -0.6389), (-0.5263, 0.08499, -0.6389), (-0.5263, -0.09556, -0.6389), (-0.5337, -0.091, -0.6389), (-0.5337, 0.08044, -0.6389), (-0.5776, 0.04684, -0.6389), (-0.5904, 0.01033, -0.6389), (-0.5904, -0.0209, -0.6389), (-0.5776, -0.0574, -0.6389), (-0.3102, 0.09896, -0.6389), (-0.3102, -0.1095, -0.6389), (-0.1968, 0.08499, -0.6389), (-0.1968, -0.09556, -0.6389), (-0.1893, 0.08044, -0.6389), (-0.1893, -0.091, -0.6389), (-0.1455, 0.04684, -0.6389), (-0.1327, 0.01033, -0.6389), (-0.1455, -0.0574, -0.6389), (-0.1327, -0.02089, -0.6389)], [], [(18, 23, 173, 174, 22), (59, 61, 65, 66, 67, 62, 57, 56), (19, 171, 172, 23, 18), (1, 6, 11, 5), (47, 48, 49, 44, 39, 38, 41, 43), (3, 8, 7, 2), (12, 18, 22, 17), (6, 12, 17, 11), (8, 14, 13, 7), (2, 7, 6, 1), (181, 2, 1, 0, 182), (17, 22, 21, 16), (69, 74, 75, 72, 70), (5, 11, 10, 4), (13, 19, 18, 12), (183, 5, 4, 178, 180), (4, 10, 9, 176, 178), (170, 171, 19, 20, 167), (184, 0, 1, 5, 183), (26, 27, 123, 122), (87, 56, 53, 89, 88), (11, 17, 16, 10), (75, 79, 148, 152, 153), (32, 39, 40, 37, 35, 33), (91, 51, 48, 47, 93, 92), (72, 75, 153, 154, 145), (33, 35, 112, 119, 118, 30), (81, 83, 137, 143, 142), (57, 62, 63, 60, 58, 55, 54), (45, 46, 103, 104), (25, 32, 33, 30, 27, 26), (150, 82, 80, 158, 155), (50, 52, 100, 99), (64, 68, 140, 136, 135), (22, 174, 169, 168, 21), (77, 85, 86, 83, 81, 79, 75, 74), (93, 47, 43, 105, 101), (67, 69, 70, 68, 64, 63, 62), (34, 36, 38, 39, 32, 31), (158, 80, 78, 164, 157), (42, 45, 104, 107, 108), (63, 64, 135, 132), (40, 42, 108, 109, 114, 37), (68, 70, 141, 140), (105, 43, 41, 110, 106), (49, 54, 55, 52, 50), (55, 58, 94, 96, 97), (58, 60, 130, 95, 94), (163, 76, 73, 161, 162), (7, 13, 12, 6), (29, 31, 32, 25, 24, 28), (80, 82, 84, 85, 77, 76, 78), (110, 41, 38, 36, 116, 111), (83, 86, 138, 137), (73, 76, 77, 74, 69, 67, 66, 71), (53, 56, 57, 54, 49, 48, 51), (59, 128, 133, 134, 61), (126, 28, 24, 125, 124), (46, 50, 99, 102, 103), (149, 84, 82, 150), (34, 121, 115, 116, 36), (52, 55, 97, 98, 100), (27, 30, 118, 117, 123), (16, 21, 168, 166, 9, 10), (70, 72, 145, 146, 141), (161, 73, 71, 159, 160), (121, 34, 31, 29, 127, 120), (159, 71, 66, 151, 156), (60, 63, 132, 131, 130), (56, 87, 129, 128, 59), (61, 134, 139, 144, 65), (127, 29, 28, 126), (51, 91, 90, 89, 53), (35, 37, 114, 113, 112), (164, 78, 76, 163), (79, 81, 142, 147, 148), (151, 66, 65, 144), (175, 15, 14, 8, 3, 177), (181, 179, 177, 3, 2), (165, 167, 20, 14, 15), (14, 20, 19, 13), (149, 138, 86, 85, 84), (125, 24, 25, 26, 122), (44, 49, 50, 46, 45, 42, 40, 39)])
_uv = me_circle_001.uv_layers.new(name='UVMap')
_uv.uv.foreach_set('vector', [0.8125, 0.5, 0.8542, 0.5, 0.8542, 0.475, 0.8498, 0.4167, 0.8125, 0.4167, 0.04167, 0.6667, 0.08333, 0.6667, 0.125, 0.6667, 0.1458, 0.6667, 0.1458, 0.75, 0.08333, 0.75, 8.882e-16, 0.75, 8.882e-16, 0.6667, 0.8125, 0.5833, 0.8498, 0.5833, 0.8542, 0.525, 0.8542, 0.5, 0.8125, 0.5, 0.6875, 0.5, 0.7292, 0.5, 0.7292, 0.4167, 0.6875, 0.4167, 0.875, 0.6667, 0.8958, 0.6667, 0.8958, 0.75, 0.8333, 0.75, 0.7708, 0.75, 0.7708, 0.6667, 0.7917, 0.6667, 0.8333, 0.6667, 0.6875, 0.6667, 0.7292, 0.6667, 0.7292, 0.5833, 0.6875, 0.5833, 0.7708, 0.5, 0.8125, 0.5, 0.8125, 0.4167, 0.7708, 0.4167, 0.7292, 0.5, 0.7708, 0.5, 0.7708, 0.4167, 0.7292, 0.4167, 0.7292, 0.6667, 0.7708, 0.6667, 0.7708, 0.5833, 0.7292, 0.5833, 0.6875, 0.5833, 0.7292, 0.5833, 0.7292, 0.5, 0.6875, 0.5, 0.6502, 0.5833, 0.6875, 0.5833, 0.6875, 0.5, 0.6458, 0.5, 0.6458, 0.525, 0.7708, 0.4167, 0.8125, 0.4167, 0.8125, 0.3333, 0.7708, 0.3333, 0.1667, 0.75, 0.25, 0.75, 0.25, 0.8333, 0.2083, 0.8333, 0.1667, 0.8333, 0.6875, 0.4167, 0.7292, 0.4167, 0.7292, 0.3333, 0.6875, 0.3333, 0.7708, 0.5833, 0.8125, 0.5833, 0.8125, 0.5, 0.7708, 0.5, 0.6502, 0.4167, 0.6875, 0.4167, 0.6875, 0.3333, 0.6697, 0.3333, 0.6667, 0.3433, 0.6875, 0.3333, 0.7292, 0.3333, 0.7292, 0.25, 0.7229, 0.25, 0.6697, 0.3333, 0.8333, 0.6567, 0.8498, 0.5833, 0.8125, 0.5833, 0.8125, 0.6667, 0.8303, 0.6667, 0.6458, 0.475, 0.6458, 0.5, 0.6875, 0.5, 0.6875, 0.4167, 0.6502, 0.4167, 0.6042, 0.8333, 0.625, 0.8333, 0.625, 0.9127, 0.6042, 0.9127, 1.0, 0.5873, 1.0, 0.6667, 0.9583, 0.6667, 0.9583, 0.5873, 0.9792, 0.5873, 0.7292, 0.4167, 0.7708, 0.4167, 0.7708, 0.3333, 0.7292, 0.3333, 0.25, 0.8333, 0.2917, 0.8333, 0.2917, 0.9127, 0.2708, 0.9127, 0.25, 0.9127, 0.6875, 0.75, 0.7708, 0.75, 0.7708, 0.8333, 0.75, 0.8333, 0.7083, 0.8333, 0.6875, 0.8333, 0.9167, 0.5873, 0.9167, 0.6667, 0.8958, 0.6667, 0.875, 0.6667, 0.875, 0.5873, 0.8958, 0.5873, 0.2083, 0.8333, 0.25, 0.8333, 0.25, 0.9127, 0.2292, 0.9127, 0.2083, 0.9127, 0.6875, 0.8333, 0.7083, 0.8333, 0.7083, 0.9127, 0.6875, 0.9127, 0.6667, 0.9127, 0.6667, 0.8333, 0.3333, 0.8333, 0.375, 0.8333, 0.375, 0.9127, 0.3542, 0.9127, 0.3333, 0.9127, 8.882e-16, 0.75, 0.08333, 0.75, 0.08333, 0.8333, 0.04167, 0.8333, 1.0, 0.8333, 0.9583, 0.8333, 0.9583, 0.75, 0.8333, 0.8333, 0.8542, 0.8333, 0.8542, 0.9127, 0.8333, 0.9127, 0.6042, 0.75, 0.6875, 0.75, 0.6875, 0.8333, 0.6667, 0.8333, 0.625, 0.8333, 0.6042, 0.8333, 0.375, 0.5873, 0.375, 0.6667, 0.3333, 0.6667, 0.3333, 0.5873, 0.3542, 0.5873, 0.8958, 0.8333, 0.9167, 0.8333, 0.9167, 0.9127, 0.8958, 0.9127, 0.1042, 0.8333, 0.1458, 0.8333, 0.1458, 0.9127, 0.125, 0.9127, 0.1042, 0.9127, 0.8125, 0.4167, 0.8498, 0.4167, 0.8333, 0.3433, 0.8303, 0.3333, 0.8125, 0.3333, 0.2708, 0.75, 0.3958, 0.75, 0.3958, 0.8333, 0.375, 0.8333, 0.3333, 0.8333, 0.2917, 0.8333, 0.25, 0.8333, 0.25, 0.75, 0.875, 0.5873, 0.875, 0.6667, 0.8333, 0.6667, 0.8333, 0.5873, 0.8542, 0.5873, 0.1458, 0.75, 0.1667, 0.75, 0.1667, 0.8333, 0.1458, 0.8333, 0.1042, 0.8333, 0.08333, 0.8333, 0.08333, 0.75, 0.7083, 0.6667, 0.75, 0.6667, 0.7708, 0.6667, 0.7708, 0.75, 0.6875, 0.75, 0.6875, 0.6667, 0.3333, 0.5873, 0.3333, 0.6667, 0.2917, 0.6667, 0.2917, 0.5873, 0.3125, 0.5873, 0.7917, 0.8333, 0.8333, 0.8333, 0.8333, 0.9127, 0.8125, 0.9127, 0.7917, 0.9127, 0.08333, 0.8333, 0.1042, 0.8333, 0.1042, 0.9127, 0.08333, 0.9127, 0.7708, 0.8333, 0.7917, 0.8333, 0.7917, 0.9127, 0.7708, 0.9127, 0.75, 0.9127, 0.75, 0.8333, 0.1458, 0.8333, 0.1667, 0.8333, 0.1667, 0.9127, 0.1458, 0.9127, 0.8333, 0.5873, 0.8333, 0.6667, 0.7917, 0.6667, 0.7917, 0.5873, 0.8125, 0.5873, 0.8958, 0.75, 0.9583, 0.75, 0.9583, 0.8333, 0.9167, 0.8333, 0.8958, 0.8333, 0.9583, 0.8333, 1.0, 0.8333, 1.0, 0.9127, 0.9792, 0.9127, 0.9583, 0.9127, 8.882e-16, 0.8333, 0.04167, 0.8333, 0.04167, 0.9127, 0.02083, 0.9127, 8.882e-16, 0.9127, 0.2708, 0.5873, 0.2708, 0.6667, 0.2292, 0.6667, 0.2292, 0.5873, 0.25, 0.5873, 0.7292, 0.5833, 0.7708, 0.5833, 0.7708, 0.5, 0.7292, 0.5, 0.6667, 0.6667, 0.6875, 0.6667, 0.6875, 0.75, 0.6042, 0.75, 0.6042, 0.6667, 0.6458, 0.6667, 0.3333, 0.6667, 0.375, 0.6667, 0.3958, 0.6667, 0.3958, 0.75, 0.2708, 0.75, 0.2708, 0.6667, 0.2917, 0.6667, 0.7917, 0.5873, 0.7917, 0.6667, 0.7708, 0.6667, 0.75, 0.6667, 0.75, 0.5873, 0.7708, 0.5873, 0.375, 0.8333, 0.3958, 0.8333, 0.3958, 0.9127, 0.375, 0.9127, 0.2292, 0.6667, 0.2708, 0.6667, 0.2708, 0.75, 0.25, 0.75, 0.1667, 0.75, 0.1458, 0.75, 0.1458, 0.6667, 0.1875, 0.6667, 0.9583, 0.6667, 1.0, 0.6667, 1.0, 0.75, 0.9583, 0.75, 0.8958, 0.75, 0.8958, 0.6667, 0.9167, 0.6667, 0.04167, 0.6667, 0.04167, 0.5873, 0.0625, 0.5873, 0.08333, 0.5873, 0.08333, 0.6667, 0.6458, 0.5873, 0.6458, 0.6667, 0.6042, 0.6667, 0.6042, 0.5873, 0.625, 0.5873, 0.8542, 0.8333, 0.8958, 0.8333, 0.8958, 0.9127, 0.875, 0.9127, 0.8542, 0.9127, 0.3958, 0.5873, 0.3958, 0.6667, 0.375, 0.6667, 0.375, 0.5873, 0.7083, 0.6667, 0.7083, 0.5873, 0.7292, 0.5873, 0.75, 0.5873, 0.75, 0.6667, 0.9167, 0.8333, 0.9583, 0.8333, 0.9583, 0.9127, 0.9375, 0.9127, 0.9167, 0.9127, 0.625, 0.8333, 0.6667, 0.8333, 0.6667, 0.9127, 0.6458, 0.9127, 0.625, 0.9127, 0.7708, 0.3333, 0.8125, 0.3333, 0.8303, 0.3333, 0.7771, 0.25, 0.7292, 0.25, 0.7292, 0.3333, 0.1667, 0.8333, 0.2083, 0.8333, 0.2083, 0.9127, 0.1875, 0.9127, 0.1667, 0.9127, 0.2292, 0.5873, 0.2292, 0.6667, 0.1875, 0.6667, 0.1875, 0.5873, 0.2083, 0.5873, 0.7083, 0.5873, 0.7083, 0.6667, 0.6875, 0.6667, 0.6667, 0.6667, 0.6667, 0.5873, 0.6875, 0.5873, 0.1875, 0.5873, 0.1875, 0.6667, 0.1458, 0.6667, 0.1458, 0.5873, 0.1667, 0.5873, 0.04167, 0.8333, 0.08333, 0.8333, 0.08333, 0.9127, 0.0625, 0.9127, 0.04167, 0.9127, 8.882e-16, 0.6667, 8.882e-16, 0.5873, 0.02083, 0.5873, 0.04167, 0.5873, 0.04167, 0.6667, 0.08333, 0.6667, 0.08333, 0.5873, 0.1042, 0.5873, 0.125, 0.5873, 0.125, 0.6667, 0.6667, 0.5873, 0.6667, 0.6667, 0.6458, 0.6667, 0.6458, 0.5873, 0.9167, 0.6667, 0.9167, 0.5873, 0.9375, 0.5873, 0.9583, 0.5873, 0.9583, 0.6667, 0.7083, 0.8333, 0.75, 0.8333, 0.75, 0.9127, 0.7292, 0.9127, 0.7083, 0.9127, 0.2917, 0.5873, 0.2917, 0.6667, 0.2708, 0.6667, 0.2708, 0.5873, 0.2917, 0.8333, 0.3333, 0.8333, 0.3333, 0.9127, 0.3125, 0.9127, 0.2917, 0.9127, 0.1458, 0.5873, 0.1458, 0.6667, 0.125, 0.6667, 0.125, 0.5873, 0.7229, 0.75, 0.7708, 0.75, 0.7708, 0.6667, 0.7292, 0.6667, 0.6875, 0.6667, 0.6697, 0.6667, 0.6502, 0.5833, 0.6667, 0.6567, 0.6697, 0.6667, 0.6875, 0.6667, 0.6875, 0.5833, 0.7771, 0.75, 0.8303, 0.6667, 0.8125, 0.6667, 0.7708, 0.6667, 0.7708, 0.75, 0.7708, 0.6667, 0.8125, 0.6667, 0.8125, 0.5833, 0.7708, 0.5833, 0.3958, 0.5873, 0.3958, 0.9127, 0.3958, 0.8333, 0.3958, 0.75, 0.3958, 0.6667, 0.6042, 0.5873, 0.6042, 0.6667, 0.6042, 0.75, 0.6042, 0.8333, 0.6042, 0.9127, 0.8333, 0.75, 0.8958, 0.75, 0.8958, 0.8333, 0.8542, 0.8333, 0.8333, 0.8333, 0.7917, 0.8333, 0.7708, 0.8333, 0.7708, 0.75])
me_circle_001.use_remesh_preserve_volume = False
me_circle_001.use_remesh_preserve_attributes = False
me_circle_001.use_mirror_vertex_groups = False
me_circle_001.update()
me_circle_002 = bpy.data.meshes.new('Circle.002')
me_circle_002.from_pydata([(3.229e-08, 1.0, -0.7388), (-0.1951, 0.9808, -0.7388), (-0.3827, 0.9239, -0.7388), (-0.5556, 0.8315, -0.7388), (-0.7071, 0.7071, -0.7388), (-0.8315, 0.5556, -0.7388), (-0.9239, 0.3827, -0.7388), (-0.9808, 0.1951, -0.7388), (-1.0, 7.55e-08, -0.7388), (-0.9808, -0.1951, -0.7388), (-0.9239, -0.3827, -0.7388), (-0.8315, -0.5556, -0.7388), (-0.7071, -0.7071, -0.7388), (-0.5556, -0.8315, -0.7388), (-0.3827, -0.9239, -0.7388), (-0.1951, -0.9808, -0.7388), (3.581e-07, -1.0, -0.7388), (0.1951, -0.9808, -0.7388), (0.3827, -0.9239, -0.7388), (0.5556, -0.8315, -0.7388), (0.7071, -0.7071, -0.7388), (0.8315, -0.5556, -0.7388), (0.9239, -0.3827, -0.7388), (0.9808, -0.1951, -0.7388), (1.0, 9.656e-07, -0.7388), (0.9808, 0.1951, -0.7388), (0.9239, 0.3827, -0.7388), (0.8315, 0.5556, -0.7388), (0.7071, 0.7071, -0.7388), (0.5556, 0.8315, -0.7388), (0.3827, 0.9239, -0.7388), (0.1951, 0.9808, -0.7388), (-0.09755, 0.9904, -0.7388), (-0.2889, 0.9523, -0.7388), (-0.4691, 0.8777, -0.7388), (-0.6313, 0.7693, -0.7388), (-0.7693, 0.6313, -0.7388), (-0.8777, 0.4691, -0.7388), (-0.9523, 0.2889, -0.7388), (-0.9904, 0.09755, -0.7388), (-0.9904, -0.09755, -0.7388), (-0.9523, -0.2889, -0.7388), (-0.8777, -0.4691, -0.7388), (-0.7693, -0.6313, -0.7388), (-0.6313, -0.7693, -0.7388), (-0.4691, -0.8777, -0.7388), (-0.2889, -0.9523, -0.7388), (-0.09754, -0.9904, -0.7388), (0.09755, -0.9904, -0.7388), (0.2889, -0.9523, -0.7388), (0.4691, -0.8777, -0.7388), (0.6313, -0.7693, -0.7388), (0.7693, -0.6313, -0.7388), (0.8777, -0.4691, -0.7388), (0.9523, -0.2889, -0.7388), (0.9904, -0.09754, -0.7388), (0.9904, 0.09755, -0.7388), (0.9523, 0.2889, -0.7388), (0.8777, 0.4691, -0.7388), (0.7693, 0.6313, -0.7388), (0.6313, 0.7693, -0.7388), (0.4691, 0.8777, -0.7388), (0.2889, 0.9523, -0.7388), (0.09754, 0.9904, -0.7388), (0.9144, 0.3787, -0.7265), (0.8229, 0.5499, -0.7265), (-0.5499, -0.8229, -0.7265), (-0.3787, -0.9144, -0.7265), (3.179e-08, 0.9897, -0.7265), (-0.1931, 0.9707, -0.7265), (0.6998, 0.6998, -0.7265), (-0.1931, -0.9707, -0.7265), (-0.3787, 0.9144, -0.7265), (0.5499, 0.8229, -0.7265), (3.543e-07, -0.9897, -0.7265), (-0.5499, 0.8229, -0.7265), (0.3787, 0.9144, -0.7265), (0.1931, -0.9707, -0.7265), (-0.6998, 0.6998, -0.7265), (0.1931, 0.9707, -0.7265), (0.3787, -0.9144, -0.7265), (-0.8229, 0.5499, -0.7265), (0.5499, -0.8229, -0.7265), (-0.9144, 0.3787, -0.7265), (0.6998, -0.6998, -0.7265), (-0.9707, 0.1931, -0.7265), (0.8229, -0.5499, -0.7265), (-0.9897, 7.717e-08, -0.7265), (0.9144, -0.3787, -0.7265), (-0.9707, -0.1931, -0.7265), (0.9707, -0.1931, -0.7265), (-0.9144, -0.3787, -0.7265), (0.9897, 9.581e-07, -0.7265), (-0.8229, -0.5499, -0.7265), (0.9707, 0.1931, -0.7265), (-0.6998, -0.6998, -0.7265), (-0.6248, -0.7614, -0.7265), (0.9425, 0.2859, -0.7265), (-0.7614, -0.6248, -0.7265), (0.9802, 0.09654, -0.7265), (-0.8686, -0.4643, -0.7265), (0.9802, -0.09654, -0.7265), (-0.9425, -0.2859, -0.7265), (0.9425, -0.2859, -0.7265), (-0.9802, -0.09654, -0.7265), (0.8686, -0.4643, -0.7265), (-0.9802, 0.09654, -0.7265), (0.7614, -0.6248, -0.7265), (-0.9425, 0.2859, -0.7265), (0.6248, -0.7614, -0.7265), (-0.8686, 0.4643, -0.7265), (0.4643, -0.8686, -0.7265), (0.09654, 0.9802, -0.7265), (-0.7614, 0.6248, -0.7265), (0.2859, -0.9425, -0.7265), (0.2859, 0.9425, -0.7265), (-0.6248, 0.7614, -0.7265), (0.09654, -0.9802, -0.7265), (0.4643, 0.8686, -0.7265), (-0.4643, 0.8686, -0.7265), (-0.09654, -0.9802, -0.7265), (0.6248, 0.7614, -0.7265), (-0.2859, 0.9425, -0.7265), (-0.2859, -0.9425, -0.7265), (0.7614, 0.6248, -0.7265), (-0.09654, 0.9802, -0.7265), (-0.4643, -0.8686, -0.7265), (0.8686, 0.4643, -0.7265)], [], [(13, 66, 96, 44), (44, 96, 95, 12), (26, 64, 97, 57), (57, 97, 94, 25), (12, 95, 98, 43), (43, 98, 93, 11), (25, 94, 99, 56), (56, 99, 92, 24), (11, 93, 100, 42), (42, 100, 91, 10), (24, 92, 101, 55), (55, 101, 90, 23), (10, 91, 102, 41), (41, 102, 89, 9), (23, 90, 103, 54), (54, 103, 88, 22), (9, 89, 104, 40), (40, 104, 87, 8), (22, 88, 105, 53), (53, 105, 86, 21), (8, 87, 106, 39), (39, 106, 85, 7), (21, 86, 107, 52), (52, 107, 84, 20), (7, 85, 108, 38), (38, 108, 83, 6), (20, 84, 109, 51), (51, 109, 82, 19), (6, 83, 110, 37), (37, 110, 81, 5), (19, 82, 111, 50), (50, 111, 80, 18), (0, 68, 112, 63), (63, 112, 79, 31), (5, 81, 113, 36), (36, 113, 78, 4), (18, 80, 114, 49), (49, 114, 77, 17), (31, 79, 115, 62), (62, 115, 76, 30), (4, 78, 116, 35), (35, 116, 75, 3), (17, 77, 117, 48), (48, 117, 74, 16), (30, 76, 118, 61), (61, 118, 73, 29), (3, 75, 119, 34), (34, 119, 72, 2), (16, 74, 120, 47), (47, 120, 71, 15), (29, 73, 121, 60), (60, 121, 70, 28), (2, 72, 122, 33), (33, 122, 69, 1), (15, 71, 123, 46), (46, 123, 67, 14), (28, 70, 124, 59), (59, 124, 65, 27), (1, 69, 125, 32), (32, 125, 68, 0), (14, 67, 126, 45), (45, 126, 66, 13), (27, 65, 127, 58), (58, 127, 64, 26)])
_uv = me_circle_002.uv_layers.new(name='UVMap')
_uv.uv.foreach_set('vector', [0.0, 0.0, 0.0, 0.0, 0.0, 0.0, 0.0, 0.0, 0.0, 0.0, 0.0, 0.0, 0.0, 0.0, 0.0, 0.0, 0.0, 0.0, 0.0, 0.0, 0.0, 0.0, 0.0, 0.0, 0.0, 0.0, 0.0, 0.0, 0.0, 0.0, 0.0, 0.0, 0.0, 0.0, 0.0, 0.0, 0.0, 0.0, 0.0, 0.0, 0.0, 0.0, 0.0, 0.0, 0.0, 0.0, 0.0, 0.0, 0.0, 0.0, 0.0, 0.0, 0.0, 0.0, 0.0, 0.0, 0.0, 0.0, 0.0, 0.0, 0.0, 0.0, 0.0, 0.0, 0.0, 0.0, 0.0, 0.0, 0.0, 0.0, 0.0, 0.0, 0.0, 0.0, 0.0, 0.0, 0.0, 0.0, 0.0, 0.0, 0.0, 0.0, 0.0, 0.0, 0.0, 0.0, 0.0, 0.0, 0.0, 0.0, 0.0, 0.0, 0.0, 0.0, 0.0, 0.0, 0.0, 0.0, 0.0, 0.0, 0.0, 0.0, 0.0, 0.0, 0.0, 0.0, 0.0, 0.0, 0.0, 0.0, 0.0, 0.0, 0.0, 0.0, 0.0, 0.0, 0.0, 0.0, 0.0, 0.0, 0.0, 0.0, 0.0, 0.0, 0.0, 0.0, 0.0, 0.0, 0.0, 0.0, 0.0, 0.0, 0.0, 0.0, 0.0, 0.0, 0.0, 0.0, 0.0, 0.0, 0.0, 0.0, 0.0, 0.0, 0.0, 0.0, 0.0, 0.0, 0.0, 0.0, 0.0, 0.0, 0.0, 0.0, 0.0, 0.0, 0.0, 0.0, 0.0, 0.0, 0.0, 0.0, 0.0, 0.0, 0.0, 0.0, 0.0, 0.0, 0.0, 0.0, 0.0, 0.0, 0.0, 0.0, 0.0, 0.0, 0.0, 0.0, 0.0, 0.0, 0.0, 0.0, 0.0, 0.0, 0.0, 0.0, 0.0, 0.0, 0.0, 0.0, 0.0, 0.0, 0.0, 0.0, 0.0, 0.0, 0.0, 0.0, 0.0, 0.0, 0.0, 0.0, 0.0, 0.0, 0.0, 0.0, 0.0, 0.0, 0.0, 0.0, 0.0, 0.0, 0.0, 0.0, 0.0, 0.0, 0.0, 0.0, 0.0, 0.0, 0.0, 0.0, 0.0, 0.0, 0.0, 0.0, 0.0, 0.0, 0.0, 0.0, 0.0, 0.0, 0.0, 0.0, 0.0, 0.0, 0.0, 0.0, 0.0, 0.0, 0.0, 0.0, 0.0, 0.0, 0.0, 0.0, 0.0, 0.0, 0.0, 0.0, 0.0, 0.0, 0.0, 0.0, 0.0, 0.0, 0.0, 0.0, 0.0, 0.0, 0.0, 0.0, 0.0, 0.0, 0.0, 0.0, 0.0, 0.0, 0.0, 0.0, 0.0, 0.0, 0.0, 0.0, 0.0, 0.0, 0.0, 0.0, 0.0, 0.0, 0.0, 0.0, 0.0, 0.0, 0.0, 0.0, 0.0, 0.0, 0.0, 0.0, 0.0, 0.0, 0.0, 0.0, 0.0, 0.0, 0.0, 0.0, 0.0, 0.0, 0.0, 0.0, 0.0, 0.0, 0.0, 0.0, 0.0, 0.0, 0.0, 0.0, 0.0, 0.0, 0.0, 0.0, 0.0, 0.0, 0.0, 0.0, 0.0, 0.0, 0.0, 0.0, 0.0, 0.0, 0.0, 0.0, 0.0, 0.0, 0.0, 0.0, 0.0, 0.0, 0.0, 0.0, 0.0, 0.0, 0.0, 0.0, 0.0, 0.0, 0.0, 0.0, 0.0, 0.0, 0.0, 0.0, 0.0, 0.0, 0.0, 0.0, 0.0, 0.0, 0.0, 0.0, 0.0, 0.0, 0.0, 0.0, 0.0, 0.0, 0.0, 0.0, 0.0, 0.0, 0.0, 0.0, 0.0, 0.0, 0.0, 0.0, 0.0, 0.0, 0.0, 0.0, 0.0, 0.0, 0.0, 0.0, 0.0, 0.0, 0.0, 0.0, 0.0, 0.0, 0.0, 0.0, 0.0, 0.0, 0.0, 0.0, 0.0, 0.0, 0.0, 0.0, 0.0, 0.0, 0.0, 0.0, 0.0, 0.0, 0.0, 0.0, 0.0, 0.0, 0.0, 0.0, 0.0, 0.0, 0.0, 0.0, 0.0, 0.0, 0.0, 0.0, 0.0, 0.0, 0.0, 0.0, 0.0, 0.0, 0.0, 0.0, 0.0, 0.0, 0.0, 0.0, 0.0, 0.0, 0.0, 0.0, 0.0, 0.0, 0.0, 0.0, 0.0, 0.0, 0.0, 0.0, 0.0, 0.0, 0.0, 0.0, 0.0, 0.0, 0.0, 0.0, 0.0, 0.0, 0.0, 0.0, 0.0, 0.0, 0.0, 0.0, 0.0, 0.0, 0.0, 0.0, 0.0, 0.0, 0.0, 0.0, 0.0, 0.0, 0.0, 0.0, 0.0, 0.0, 0.0, 0.0, 0.0, 0.0, 0.0, 0.0, 0.0, 0.0, 0.0, 0.0, 0.0, 0.0, 0.0, 0.0, 0.0, 0.0, 0.0, 0.0, 0.0, 0.0, 0.0, 0.0, 0.0, 0.0, 0.0, 0.0, 0.0, 0.0, 0.0, 0.0, 0.0, 0.0, 0.0, 0.0, 0.0, 0.0, 0.0, 0.0, 0.0, 0.0, 0.0, 0.0, 0.0, 0.0])
me_circle_002.use_remesh_preserve_volume = False
me_circle_002.use_remesh_preserve_attributes = False
me_circle_002.use_mirror_vertex_groups = False
me_circle_002.update()

# ---- objects
ob_desktop = bpy.data.objects.new('Desktop', me_cube)
ob_button = bpy.data.objects.new('Button', me_circle)
ob_buttonlight = bpy.data.objects.new('ButtonLight', me_circle_001)
ob_buttonoutline = bpy.data.objects.new('ButtonOutline', me_circle_002)

# ---- transforms, parenting, visibility, modifiers, constraints
ob_desktop.location = (0.0, 0.0, 0.0)
ob_desktop.lock_rotations_4d = False
ob_desktop.empty_display_type = 'ARROWS'
ob_desktop.lineart.crease_threshold = 0.0
ob_button.location = (1.86, -0.4397, -0.5504)
ob_button.rotation_euler = (0.0, 1.571, 0.0)
ob_button.scale = (0.36, 0.36, 0.36)
ob_button.lineart.crease_threshold = 0.0
ob_buttonlight.location = (1.86, -0.4397, -0.5504)
ob_buttonlight.rotation_euler = (0.0, 1.571, 0.0)
ob_buttonlight.scale = (0.36, 0.36, 0.36)
ob_buttonlight.lineart.crease_threshold = 0.0
ob_buttonoutline.location = (1.86, -0.4397, -0.5504)
ob_buttonoutline.rotation_euler = (0.0, 1.571, 0.0)
ob_buttonoutline.scale = (0.36, 0.36, 0.36)
ob_buttonoutline.lineart.crease_threshold = 0.0

# ---- collection membership
col_collection.objects.link(ob_desktop)
col_collection.objects.link(ob_button)
col_collection.objects.link(ob_buttonlight)
col_collection.objects.link(ob_buttonoutline)

# ---- scene / render settings (as saved in the file)
scene.frame_start = 1; scene.frame_end = 250; scene.frame_set(1)
scene.render.engine = 'BLENDER_EEVEE_NEXT'
scene.cycles.use_denoising = False
scene.cycles.samples = 128
scene.cycles.sampling_pattern = 'TABULATED_SOBOL'
scene.cycles.use_adaptive_sampling = False
scene.cycles.use_light_tree = False
scene.view_settings.view_transform = 'Filmic'
bpy.context.view_layer.update()

# ---- added for rendering (the .blend has no active camera and no usable light): camera, sun
cam_auto = bpy.data.cameras.new('AutoCamera')
cam_auto.lens = 50.0
cam_auto.sensor_width = 36.0
cam_auto.clip_end = 1000.0
ob_auto_camera = bpy.data.objects.new('AutoCamera', cam_auto)
scene.collection.objects.link(ob_auto_camera)
ob_auto_camera.location = (4.48513, -5.83867, 3.5734)
ob_auto_camera.rotation_euler = (1.09748, -7.21219e-08, 0.694738)
scene.camera = ob_auto_camera
light_auto_sun = bpy.data.lights.new('AutoSun', 'SUN')
light_auto_sun.energy = 3.0
light_auto_sun.angle = 0.0523599
ob_auto_sun = bpy.data.objects.new('AutoSun', light_auto_sun)
scene.collection.objects.link(ob_auto_sun)
ob_auto_sun.rotation_euler = (0.872665, 0.174533, 0.523599)
bpy.context.view_layer.update()
